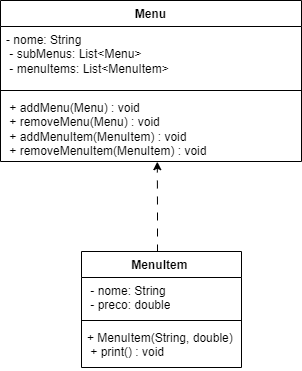

The diagram above was exported from draw.io. Its source (the exported page's mxGraphModel, read from the mxfile embedded in the PNG):
<mxGraphModel dx="1450" dy="557" grid="0" gridSize="10" guides="1" tooltips="1" connect="1" arrows="1" fold="1" page="0" pageScale="1" pageWidth="827" pageHeight="1169" math="0" shadow="0">
  <root>
    <mxCell id="0" />
    <mxCell id="1" parent="0" />
    <mxCell id="Ad67bEY8aFV9xa9phVgH-5" value="Menu" style="swimlane;fontStyle=1;align=center;verticalAlign=top;childLayout=stackLayout;horizontal=1;startSize=26;horizontalStack=0;resizeParent=1;resizeParentMax=0;resizeLast=0;collapsible=1;marginBottom=0;whiteSpace=wrap;html=1;" vertex="1" parent="1">
      <mxGeometry x="-265" y="255" width="301" height="161" as="geometry" />
    </mxCell>
    <mxCell id="Ad67bEY8aFV9xa9phVgH-6" value="&lt;div&gt;- nome: String&amp;nbsp;&lt;/div&gt;&lt;div&gt;&amp;nbsp;- subMenus: List&amp;lt;Menu&amp;gt;&amp;nbsp;&lt;/div&gt;&lt;div&gt;&amp;nbsp;- menuItems: List&amp;lt;MenuItem&amp;gt;&amp;nbsp;&lt;/div&gt;" style="text;strokeColor=none;fillColor=none;align=left;verticalAlign=top;spacingLeft=4;spacingRight=4;overflow=hidden;rotatable=0;points=[[0,0.5],[1,0.5]];portConstraint=eastwest;whiteSpace=wrap;html=1;" vertex="1" parent="Ad67bEY8aFV9xa9phVgH-5">
      <mxGeometry y="26" width="301" height="60" as="geometry" />
    </mxCell>
    <mxCell id="Ad67bEY8aFV9xa9phVgH-7" value="" style="line;strokeWidth=1;fillColor=none;align=left;verticalAlign=middle;spacingTop=-1;spacingLeft=3;spacingRight=3;rotatable=0;labelPosition=right;points=[];portConstraint=eastwest;strokeColor=inherit;" vertex="1" parent="Ad67bEY8aFV9xa9phVgH-5">
      <mxGeometry y="86" width="301" height="8" as="geometry" />
    </mxCell>
    <mxCell id="Ad67bEY8aFV9xa9phVgH-8" value="&lt;div&gt;&amp;nbsp;&lt;span style=&quot;background-color: initial;&quot;&gt;+ addMenu(Menu) : void&amp;nbsp;&lt;/span&gt;&lt;/div&gt;&lt;div&gt;&amp;nbsp;+ removeMenu(Menu) : void&amp;nbsp;&lt;/div&gt;&lt;div&gt;&amp;nbsp;+ addMenuItem(MenuItem) : void&lt;/div&gt;&lt;div&gt;&amp;nbsp;+ removeMenuItem(MenuItem) : void&amp;nbsp;&lt;/div&gt;&lt;div&gt;&lt;br&gt;&lt;/div&gt;" style="text;strokeColor=none;fillColor=none;align=left;verticalAlign=top;spacingLeft=4;spacingRight=4;overflow=hidden;rotatable=0;points=[[0,0.5],[1,0.5]];portConstraint=eastwest;whiteSpace=wrap;html=1;" vertex="1" parent="Ad67bEY8aFV9xa9phVgH-5">
      <mxGeometry y="94" width="301" height="67" as="geometry" />
    </mxCell>
    <mxCell id="Ad67bEY8aFV9xa9phVgH-16" style="edgeStyle=orthogonalEdgeStyle;rounded=0;orthogonalLoop=1;jettySize=auto;html=1;dashed=1;dashPattern=8 8;" edge="1" parent="1">
      <mxGeometry relative="1" as="geometry">
        <mxPoint x="-108.199951171875" y="416.2000427246094" as="targetPoint" />
        <mxPoint x="-108" y="507" as="sourcePoint" />
        <Array as="points">
          <mxPoint x="-108" y="467" />
          <mxPoint x="-108" y="467" />
        </Array>
      </mxGeometry>
    </mxCell>
    <mxCell id="Ad67bEY8aFV9xa9phVgH-114" value="MenuItem&amp;nbsp;" style="swimlane;fontStyle=1;align=center;verticalAlign=top;childLayout=stackLayout;horizontal=1;startSize=26;horizontalStack=0;resizeParent=1;resizeParentMax=0;resizeLast=0;collapsible=1;marginBottom=0;whiteSpace=wrap;html=1;" vertex="1" parent="1">
      <mxGeometry x="-184" y="506" width="160" height="116" as="geometry" />
    </mxCell>
    <mxCell id="Ad67bEY8aFV9xa9phVgH-115" value="&lt;div&gt;&amp;nbsp;- nome: String&amp;nbsp;&lt;/div&gt;&lt;div&gt;&amp;nbsp;- preco: double&lt;/div&gt;" style="text;strokeColor=none;fillColor=none;align=left;verticalAlign=top;spacingLeft=4;spacingRight=4;overflow=hidden;rotatable=0;points=[[0,0.5],[1,0.5]];portConstraint=eastwest;whiteSpace=wrap;html=1;" vertex="1" parent="Ad67bEY8aFV9xa9phVgH-114">
      <mxGeometry y="26" width="160" height="39" as="geometry" />
    </mxCell>
    <mxCell id="Ad67bEY8aFV9xa9phVgH-116" value="" style="line;strokeWidth=1;fillColor=none;align=left;verticalAlign=middle;spacingTop=-1;spacingLeft=3;spacingRight=3;rotatable=0;labelPosition=right;points=[];portConstraint=eastwest;strokeColor=inherit;" vertex="1" parent="Ad67bEY8aFV9xa9phVgH-114">
      <mxGeometry y="65" width="160" height="8" as="geometry" />
    </mxCell>
    <mxCell id="Ad67bEY8aFV9xa9phVgH-117" value="&lt;div&gt;+ MenuItem(String, double)&amp;nbsp;&lt;/div&gt;&lt;div&gt;&amp;nbsp;+ print() : void&amp;nbsp;&lt;/div&gt;" style="text;strokeColor=none;fillColor=none;align=left;verticalAlign=top;spacingLeft=4;spacingRight=4;overflow=hidden;rotatable=0;points=[[0,0.5],[1,0.5]];portConstraint=eastwest;whiteSpace=wrap;html=1;" vertex="1" parent="Ad67bEY8aFV9xa9phVgH-114">
      <mxGeometry y="73" width="160" height="43" as="geometry" />
    </mxCell>
  </root>
</mxGraphModel>